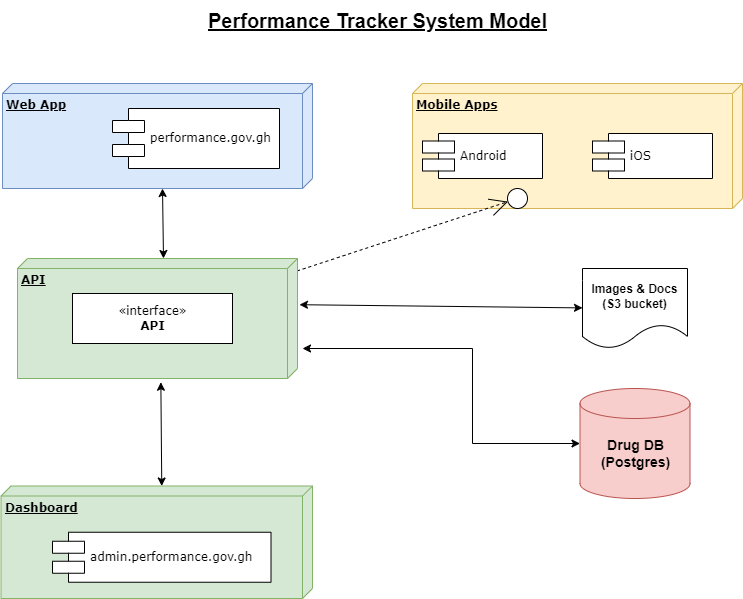

The diagram above was exported from draw.io. Its source (the exported page's mxGraphModel, read from the mxfile embedded in the PNG):
<mxGraphModel dx="1434" dy="792" grid="1" gridSize="10" guides="1" tooltips="1" connect="1" arrows="1" fold="1" page="1" pageScale="1" pageWidth="1100" pageHeight="850" background="#ffffff" math="0" shadow="0">
  <root>
    <mxCell id="0" />
    <mxCell id="1" parent="0" />
    <mxCell id="1EA4cyPdZG1z8prRwaFC-1" value="&lt;b&gt;Dashboard&lt;/b&gt;" style="verticalAlign=top;align=left;spacingTop=8;spacingLeft=2;spacingRight=12;shape=cube;size=10;direction=south;fontStyle=4;html=1;rounded=0;shadow=0;comic=0;labelBackgroundColor=none;strokeWidth=1;fontFamily=Verdana;fontSize=12;fillColor=#d5e8d4;strokeColor=#82b366;" parent="1" vertex="1">
      <mxGeometry x="118.5" y="507.5" width="311.5" height="112.5" as="geometry" />
    </mxCell>
    <mxCell id="39150e848f15840c-1" value="&lt;b&gt;Web App&lt;/b&gt;" style="verticalAlign=top;align=left;spacingTop=8;spacingLeft=2;spacingRight=12;shape=cube;size=10;direction=south;fontStyle=4;html=1;rounded=0;shadow=0;comic=0;labelBackgroundColor=none;strokeWidth=1;fontFamily=Verdana;fontSize=12;fillColor=#dae8fc;strokeColor=#6c8ebf;" parent="1" vertex="1">
      <mxGeometry x="120" y="105" width="310" height="105" as="geometry" />
    </mxCell>
    <mxCell id="39150e848f15840c-2" value="&lt;b&gt;Mobile Apps&lt;/b&gt;" style="verticalAlign=top;align=left;spacingTop=8;spacingLeft=2;spacingRight=12;shape=cube;size=10;direction=south;fontStyle=4;html=1;rounded=0;shadow=0;comic=0;labelBackgroundColor=none;strokeWidth=1;fontFamily=Verdana;fontSize=12;fillColor=#fff2cc;strokeColor=#d6b656;" parent="1" vertex="1">
      <mxGeometry x="530" y="105" width="330" height="125" as="geometry" />
    </mxCell>
    <mxCell id="39150e848f15840c-5" value="performance.gov.gh" style="shape=component;align=left;spacingLeft=36;rounded=0;shadow=0;comic=0;labelBackgroundColor=none;strokeWidth=1;fontFamily=Verdana;fontSize=12;html=1;" parent="1" vertex="1">
      <mxGeometry x="230" y="130" width="167" height="60" as="geometry" />
    </mxCell>
    <mxCell id="39150e848f15840c-7" value="Android" style="shape=component;align=left;spacingLeft=36;rounded=0;shadow=0;comic=0;labelBackgroundColor=none;strokeWidth=1;fontFamily=Verdana;fontSize=12;html=1;" parent="1" vertex="1">
      <mxGeometry x="540" y="155" width="120" height="45" as="geometry" />
    </mxCell>
    <mxCell id="39150e848f15840c-10" value="admin.performance.gov.gh" style="shape=component;align=left;spacingLeft=36;rounded=0;shadow=0;comic=0;labelBackgroundColor=none;strokeWidth=1;fontFamily=Verdana;fontSize=12;html=1;" parent="1" vertex="1">
      <mxGeometry x="170" y="553.75" width="218.5" height="50" as="geometry" />
    </mxCell>
    <mxCell id="39150e848f15840c-12" style="edgeStyle=none;rounded=0;html=1;dashed=1;labelBackgroundColor=none;startArrow=none;startFill=0;startSize=8;endArrow=open;endFill=0;endSize=16;fontFamily=Verdana;fontSize=12;" parent="1" source="YRLC8kx0zA8VqUnMkEpF-1" target="39150e848f15840c-9" edge="1">
      <mxGeometry relative="1" as="geometry" />
    </mxCell>
    <mxCell id="G-kiZLfdjXtB29xu1KnQ-1" value="iOS" style="shape=component;align=left;spacingLeft=36;rounded=0;shadow=0;comic=0;labelBackgroundColor=none;strokeWidth=1;fontFamily=Verdana;fontSize=12;html=1;" parent="1" vertex="1">
      <mxGeometry x="710" y="155" width="120" height="45" as="geometry" />
    </mxCell>
    <mxCell id="YRLC8kx0zA8VqUnMkEpF-7" value="" style="endArrow=classic;startArrow=classic;html=1;rounded=0;exitX=0;exitY=0.5;exitDx=0;exitDy=0;exitPerimeter=0;" parent="1" source="YRLC8kx0zA8VqUnMkEpF-6" edge="1">
      <mxGeometry width="50" height="50" relative="1" as="geometry">
        <mxPoint x="440" y="645" as="sourcePoint" />
        <mxPoint x="420" y="370" as="targetPoint" />
        <Array as="points">
          <mxPoint x="590" y="465" />
          <mxPoint x="590" y="370" />
        </Array>
      </mxGeometry>
    </mxCell>
    <mxCell id="YRLC8kx0zA8VqUnMkEpF-10" value="&lt;u&gt;Performance Tracker System Model&lt;/u&gt;" style="text;html=1;align=center;verticalAlign=middle;resizable=0;points=[];autosize=1;strokeColor=none;fillColor=none;fontSize=20;fontStyle=1" parent="1" vertex="1">
      <mxGeometry x="315" y="22" width="360" height="40" as="geometry" />
    </mxCell>
    <mxCell id="39150e848f15840c-9" value="" style="ellipse;whiteSpace=wrap;html=1;rounded=0;shadow=0;comic=0;labelBackgroundColor=none;strokeWidth=1;fontFamily=Verdana;fontSize=12;align=center;" parent="1" vertex="1">
      <mxGeometry x="625" y="210" width="20" height="20" as="geometry" />
    </mxCell>
    <mxCell id="p3Q2Hy_iJysLKEJHhSZ5-5" value="" style="endArrow=classic;startArrow=classic;html=1;rounded=0;exitX=1.031;exitY=0.488;exitDx=0;exitDy=0;exitPerimeter=0;entryX=0;entryY=0;entryDx=0;entryDy=150.75;entryPerimeter=0;" parent="1" source="39150e848f15840c-3" target="1EA4cyPdZG1z8prRwaFC-1" edge="1">
      <mxGeometry width="50" height="50" relative="1" as="geometry">
        <mxPoint x="570" y="540" as="sourcePoint" />
        <mxPoint x="620" y="490" as="targetPoint" />
        <Array as="points" />
      </mxGeometry>
    </mxCell>
    <mxCell id="EFh7SkYmPJ7jpBjZEkRR-1" value="&lt;b&gt;Images &amp;amp; Docs&lt;br&gt;(S3 bucket)&lt;/b&gt;" style="shape=document;whiteSpace=wrap;html=1;boundedLbl=1;" parent="1" vertex="1">
      <mxGeometry x="700" y="290" width="105" height="80" as="geometry" />
    </mxCell>
    <mxCell id="EFh7SkYmPJ7jpBjZEkRR-2" value="" style="group" parent="1" vertex="1" connectable="0">
      <mxGeometry x="697.5" y="410" width="110" height="110" as="geometry" />
    </mxCell>
    <mxCell id="YRLC8kx0zA8VqUnMkEpF-6" value="" style="shape=cylinder3;whiteSpace=wrap;html=1;boundedLbl=1;backgroundOutline=1;size=15;fillColor=#f8cecc;strokeColor=#b85450;" parent="EFh7SkYmPJ7jpBjZEkRR-2" vertex="1">
      <mxGeometry width="110" height="110" as="geometry" />
    </mxCell>
    <mxCell id="YRLC8kx0zA8VqUnMkEpF-8" value="Drug DB&lt;br&gt;(Postgres)" style="text;html=1;align=center;verticalAlign=middle;resizable=0;points=[];autosize=1;strokeColor=none;fillColor=none;fontSize=14;fontStyle=1" parent="EFh7SkYmPJ7jpBjZEkRR-2" vertex="1">
      <mxGeometry x="10" y="39.5" width="90" height="50" as="geometry" />
    </mxCell>
    <mxCell id="EFh7SkYmPJ7jpBjZEkRR-3" value="" style="endArrow=classic;startArrow=classic;html=1;rounded=0;entryX=0.385;entryY=-0.007;entryDx=0;entryDy=0;entryPerimeter=0;" parent="1" source="EFh7SkYmPJ7jpBjZEkRR-1" target="39150e848f15840c-3" edge="1">
      <mxGeometry width="50" height="50" relative="1" as="geometry">
        <mxPoint x="430" y="670" as="sourcePoint" />
        <mxPoint x="570" y="595" as="targetPoint" />
      </mxGeometry>
    </mxCell>
    <mxCell id="1EA4cyPdZG1z8prRwaFC-2" value="" style="group" parent="1" vertex="1" connectable="0">
      <mxGeometry x="135" y="280" width="280" height="120" as="geometry" />
    </mxCell>
    <mxCell id="39150e848f15840c-3" value="&lt;b&gt;API&lt;/b&gt;" style="verticalAlign=top;align=left;spacingTop=8;spacingLeft=2;spacingRight=12;shape=cube;size=10;direction=south;fontStyle=4;html=1;rounded=0;shadow=0;comic=0;labelBackgroundColor=none;strokeWidth=1;fontFamily=Verdana;fontSize=12;fillColor=#d5e8d4;strokeColor=#82b366;" parent="1EA4cyPdZG1z8prRwaFC-2" vertex="1">
      <mxGeometry width="280" height="120" as="geometry" />
    </mxCell>
    <mxCell id="YRLC8kx0zA8VqUnMkEpF-1" value="«interface»&lt;br&gt;&lt;b&gt;API&lt;/b&gt;" style="html=1;rounded=0;shadow=0;comic=0;labelBackgroundColor=none;strokeWidth=1;fontFamily=Verdana;fontSize=12;align=center;" parent="1EA4cyPdZG1z8prRwaFC-2" vertex="1">
      <mxGeometry x="55" y="35" width="160" height="50" as="geometry" />
    </mxCell>
    <mxCell id="1EA4cyPdZG1z8prRwaFC-5" value="" style="endArrow=classic;startArrow=classic;html=1;rounded=0;exitX=1.031;exitY=0.488;exitDx=0;exitDy=0;exitPerimeter=0;" parent="1" edge="1">
      <mxGeometry width="50" height="50" relative="1" as="geometry">
        <mxPoint x="280" y="210" as="sourcePoint" />
        <mxPoint x="281" y="280" as="targetPoint" />
        <Array as="points" />
      </mxGeometry>
    </mxCell>
  </root>
</mxGraphModel>